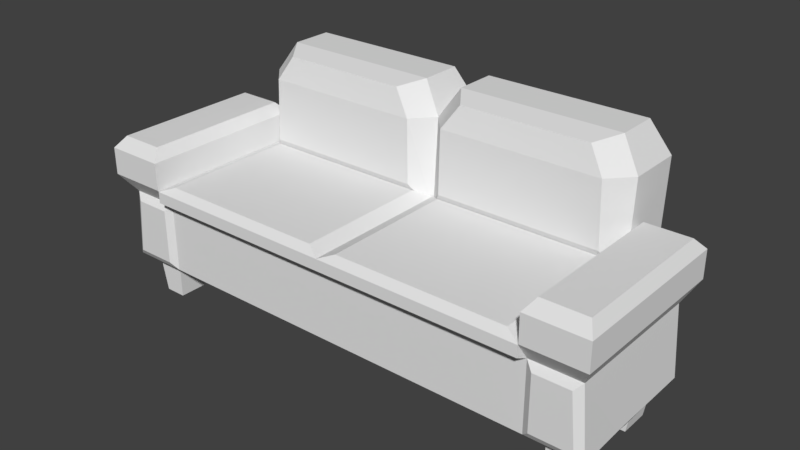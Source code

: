 # Source: Couch_1.blend  (saved by Blender 2.78.0; exported with 4.5.12 LTS)
import bpy
from mathutils import Matrix  # noqa: F401  (used for matrix-valued properties, if any)

bpy.ops.wm.read_factory_settings(use_empty=True)
scene = bpy.context.scene
scene.name = 'Scene'

# ---- collections
col_collection_1 = bpy.data.collections.new('Collection 1'); scene.collection.children.link(col_collection_1)

# ---- world
world_world = bpy.data.worlds.new('World'); scene.world = world_world
world_world.color = (0.05088, 0.05088, 0.05088)
world_world.use_sun_shadow = False
world_world.sun_shadow_jitter_overblur = 0.0
world_world.cycles.sampling_method = 'MANUAL'

# ---- meshes
me_cube_001 = bpy.data.meshes.new('Cube.001')
me_cube_001.from_pydata([(-1.037, 0.2631, 0.2367), (-1.037, 0.2631, 0.5118), (-1.0, 1.0, 0.2), (-1.0, 1.0, 0.5485), (0.0, 1.0, 0.2), (0.0, 1.0, 0.5485), (0.0, 0.2864, 0.2), (0.0, 0.2864, 0.5485), (-1.271, 1.0, 0.2), (-1.24, 0.2631, 0.2367), (-1.213, 0.2631, 0.5118), (-1.247, 1.0, 0.5485), (-1.0, 0.5845, 0.2), (-1.273, 0.5885, 0.2), (-1.175, 0.2631, 0.2367), (-1.175, 1.0, 0.2), (-1.175, 0.5845, 0.2), (-1.0, 0.5364, 0.2), (-1.271, 0.5364, 0.2), (-1.22, 0.2631, 0.2367), (-1.087, 1.0, 0.2), (-1.0, 0.75, 0.2), (-1.271, 0.75, 0.2), (-1.087, 0.2631, 0.2367), (-1.263, 1.0, 0.2), (-1.263, 0.5885, 0.2), (-1.087, 0.5845, 0.2), (-1.175, 0.75, 0.2), (-1.175, 0.5364, 0.2), (-1.087, 0.5364, 0.2), (-1.087, 0.75, 0.2), (-1.263, 0.75, 0.2), (-1.263, 0.5364, 0.2), (-1.071, 0.4929, 0.15), (-1.071, 0.3461, 0.15), (-1.203, 0.4929, 0.15), (-1.208, 0.3461, 0.15), (-1.157, 0.3461, 0.15), (-1.097, 0.9404, 0.15), (-1.071, 0.9404, 0.15), (-1.097, 0.3461, 0.15), (-1.124, 0.3461, 0.15), (-1.151, 0.9404, 0.15), (-1.124, 0.9404, 0.15), (-1.124, 0.7936, 0.15), (-1.071, 0.7936, 0.15), (-1.203, 0.9404, 0.15), (-1.203, 0.7936, 0.15), (-1.124, 0.4929, 0.15), (-1.097, 0.4929, 0.15), (-1.097, 0.7936, 0.15), (-1.151, 0.7936, 0.15), (-1.151, 0.4929, 0.15), (-1.071, 0.4929, 2.98e-08), (-1.071, 0.3461, 2.98e-08), (-1.178, 0.4929, 2.98e-08), (-1.178, 0.3461, 2.98e-08), (-1.151, 0.3461, 2.98e-08), (-1.097, 0.9404, 2.98e-08), (-1.071, 0.9404, 2.98e-08), (-1.097, 0.3461, 2.98e-08), (-1.124, 0.3461, 2.98e-08), (-1.151, 0.9404, 2.98e-08), (-1.124, 0.9404, 2.98e-08), (-1.124, 0.7936, 2.98e-08), (-1.071, 0.7936, 2.98e-08), (-1.178, 0.9404, 2.98e-08), (-1.178, 0.7936, 2.98e-08), (-1.124, 0.4929, 2.98e-08), (-1.097, 0.4929, 2.98e-08), (-1.097, 0.7936, 2.98e-08), (-1.151, 0.7936, 2.98e-08), (-1.151, 0.4929, 2.98e-08), (-1.005, 0.2138, 0.6477), (-1.005, 1.073, 0.6477), (-1.302, 0.2138, 0.6477), (-1.302, 1.073, 0.6477), (-1.005, 0.2138, 0.7836), (-1.005, 1.073, 0.7836), (-1.302, 0.2138, 0.7836), (-1.302, 1.073, 0.7836), (-1.044, 0.2657, 0.8378), (-1.044, 1.021, 0.8378), (-1.263, 0.2657, 0.8378), (-1.263, 1.021, 0.8378), (-1.001, 0.2159, 0.5846), (-1.001, 0.9885, 0.5846), (0.0, 0.2159, 0.5846), (0.0, 0.9885, 0.5846), (-1.001, 0.2159, 0.6421), (-1.001, 0.9885, 0.6421), (0.0, 0.2159, 0.6421), (0.0, 0.9885, 0.6421), (-0.9274, 0.2555, 0.672), (-0.9274, 0.932, 0.672), (-0.07256, 0.2555, 0.672), (-0.07256, 0.932, 0.672), (-1.0, 0.9963, 0.5703), (-1.0, 0.9963, 0.2218), (0.0, 1.079, 0.2), (0.0, 0.9963, 0.5703), (-1.0, 1.274, 0.5703), (-1.0, 1.274, 0.2911), (0.0, 1.274, 0.2911), (0.0, 1.274, 0.5703), (-1.0, 1.023, 1.022), (0.0, 1.023, 1.022), (-1.0, 1.301, 1.022), (0.0, 1.301, 1.022), (-0.9037, 1.059, 1.172), (-0.09626, 1.059, 1.172), (-0.9037, 1.265, 1.172), (-0.09626, 1.265, 1.172), (-0.9125, 0.9176, 0.7027), (-0.08805, 0.9176, 0.7027), (-0.8989, 0.9176, 1.021), (-0.09298, 0.9176, 1.021), (-0.8221, 0.9444, 1.145), (-0.1779, 0.9444, 1.145), (-1.0, 0.2864, 0.2), (-1.0, 0.2864, 0.5485), (-1.277, 0.2864, 0.2), (-1.247, 0.2864, 0.5485), (-1.268, 0.2864, 0.2), (-1.087, 0.2864, 0.2), (-1.175, 0.2864, 0.2)], [], [(3, 11, 76, 74), (6, 7, 120, 119), (120, 7, 87, 85), (2, 4, 6, 119, 17, 12, 21), (2, 3, 97, 98), (121, 122, 11, 8, 22, 13, 18), (24, 15, 43, 42), (3, 2, 20, 15, 24, 8, 11), (0, 1, 10, 9, 19, 14, 23), (13, 25, 32, 18), (30, 26, 16, 27), (21, 30, 50, 45), (26, 29, 28, 16), (12, 17, 29, 26), (125, 123, 37, 41), (18, 32, 52, 35), (17, 119, 34, 33), (21, 12, 26, 30), (124, 125, 41, 40), (30, 27, 44, 50), (27, 16, 25, 31), (22, 31, 25, 13), (16, 28, 32, 25), (8, 24, 42, 46), (44, 51, 71, 64), (51, 47, 67, 71), (42, 43, 63, 62), (46, 42, 62, 66), (40, 41, 61, 60), (34, 40, 60, 54), (45, 50, 70, 65), (38, 39, 59, 58), (32, 28, 48, 52), (15, 20, 38, 43), (2, 21, 45, 39), (28, 29, 49, 48), (123, 121, 36, 37), (22, 8, 46, 47), (31, 22, 47, 51), (29, 17, 33, 49), (20, 2, 39, 38), (119, 124, 40, 34), (27, 31, 51, 44), (121, 18, 35, 36), (72, 57, 56, 55), (69, 60, 61, 68), (53, 54, 60, 69), (58, 70, 64, 63), (59, 65, 70, 58), (62, 71, 67, 66), (63, 64, 71, 62), (68, 61, 57, 72), (48, 49, 69, 68), (41, 37, 57, 61), (33, 34, 54, 53), (49, 33, 53, 69), (43, 38, 58, 63), (35, 52, 72, 55), (36, 35, 55, 56), (39, 45, 65, 59), (52, 48, 68, 72), (37, 36, 56, 57), (50, 44, 64, 70), (47, 46, 66, 67), (76, 75, 79, 80), (11, 122, 75, 76), (122, 120, 73, 75), (120, 3, 74, 73), (78, 80, 84, 82), (74, 76, 80, 78), (73, 74, 78, 77), (75, 73, 77, 79), (81, 82, 84, 83), (77, 78, 82, 81), (79, 77, 81, 83), (80, 79, 83, 84), (88, 86, 90, 92), (7, 5, 88, 87), (5, 3, 86, 88), (3, 120, 85, 86), (92, 90, 94, 96), (86, 85, 89, 90), (87, 88, 92, 91), (85, 87, 91, 89), (96, 94, 93, 95), (90, 89, 93, 94), (91, 92, 96, 95), (89, 91, 95, 93), (105, 97, 113, 115), (3, 5, 100, 97), (4, 2, 98, 99), (102, 101, 104, 103), (98, 97, 101, 102), (99, 98, 102, 103), (107, 105, 109, 111), (104, 101, 107, 108), (101, 97, 105, 107), (109, 110, 112, 111), (108, 107, 111, 112), (106, 108, 112, 110), (106, 110, 118, 116), (113, 114, 116, 115), (97, 100, 114, 113), (100, 106, 116, 114), (106, 105, 115, 116), (115, 116, 118, 117), (109, 105, 115, 117), (110, 109, 117, 118), (1, 0, 119, 120), (9, 10, 122, 121), (10, 1, 120, 122), (19, 9, 121, 123), (23, 14, 125, 124), (14, 19, 123, 125), (0, 23, 124, 119)])
me_cube_001.use_remesh_preserve_volume = False
me_cube_001.use_remesh_preserve_attributes = False
me_cube_001.use_mirror_vertex_groups = False
me_cube_001.update()

# ---- objects
ob_cube = bpy.data.objects.new('Cube', me_cube_001)

# ---- transforms, parenting, visibility, modifiers, constraints
ob_cube.location = (0.0, 0.0, 0.0)
ob_cube.lineart.crease_threshold = 0.0
_m = ob_cube.modifiers.new('Mirror', 'MIRROR')
_m.use_clip = True

# ---- collection membership
col_collection_1.objects.link(ob_cube)

# ---- scene / render settings (as saved in the file)
scene.frame_start = 1; scene.frame_end = 250; scene.frame_set(1)
scene.render.engine = 'BLENDER_EEVEE_NEXT'
scene.render.resolution_percentage = 50
scene.render.dither_intensity = 0.0
scene.cycles.use_denoising = False
scene.cycles.samples = 128
scene.cycles.sampling_pattern = 'TABULATED_SOBOL'
scene.cycles.light_sampling_threshold = 0.0
scene.cycles.use_adaptive_sampling = False
scene.cycles.use_light_tree = False
scene.cycles.blur_glossy = 0.0
scene.cycles.sample_clamp_indirect = 0.0
scene.view_settings.view_transform = 'Standard'
bpy.context.view_layer.update()

# ---- added for rendering (the .blend has no active camera and no usable light): camera, sun
cam_auto = bpy.data.cameras.new('AutoCamera')
cam_auto.lens = 50.0
cam_auto.sensor_width = 36.0
cam_auto.clip_end = 1000.0
ob_auto_camera = bpy.data.objects.new('AutoCamera', cam_auto)
scene.collection.objects.link(ob_auto_camera)
ob_auto_camera.location = (2.82735, -2.63566, 2.84778)
ob_auto_camera.rotation_euler = (1.09748, -7.21219e-08, 0.694738)
scene.camera = ob_auto_camera
light_auto_sun = bpy.data.lights.new('AutoSun', 'SUN')
light_auto_sun.energy = 3.0
light_auto_sun.angle = 0.0523599
ob_auto_sun = bpy.data.objects.new('AutoSun', light_auto_sun)
scene.collection.objects.link(ob_auto_sun)
ob_auto_sun.rotation_euler = (0.872665, 0.174533, 0.523599)
bpy.context.view_layer.update()
